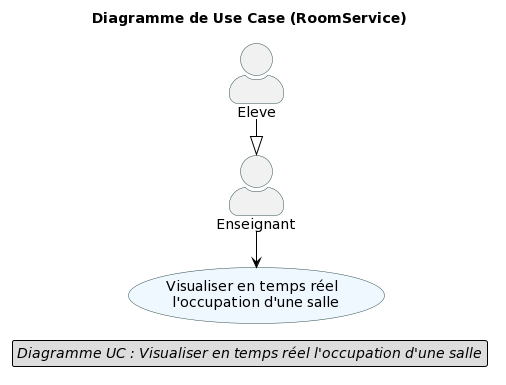

The diagram above was rendered by PlantUML. Its source (embedded in the PNG):
@startuml
hide circle
hide empty members
hide empty methods

skinparam classAttributeIconSize 0
skinparam package {
    BackgroundColor empty
    BorderColor DarkSlateGray
    ArrowColor Black
    FontColor Black
    FontSize 12
    FontName Helvetica
}
skinparam roundcorner 5

skinparam class {
    BackgroundColor AliceBlue
    BorderColor DarkSlateGray
    ArrowColor Black
    FontColor Black
    FontSize 12
    FontName Helvetica
}

skinparam enum {
      BackgroundColor LightGreen
}

skinparam arrow {
    MessageAlign center
}


skinparam actorStyle awesome
left to right direction

skinparam usecase {
    BackgroundColor AliceBlue
    BorderColor DarkSlateGray
}

skinparam actor {
    BorderColor DarkSlateGray
    
}

skinparam agent {
    BorderColor DarkSlateGray
}

title Diagramme de Use Case (RoomService)
legend center
   <i>Diagramme UC : Visualiser en temps réel l'occupation d'une salle</i>
 endlegend



usecase (Visualiser en temps réel \n l'occupation d'une salle) as visualiser


actor "Eleve" as u
actor "Enseignant" as e

u -|> e


e ->  visualiser
@enduml